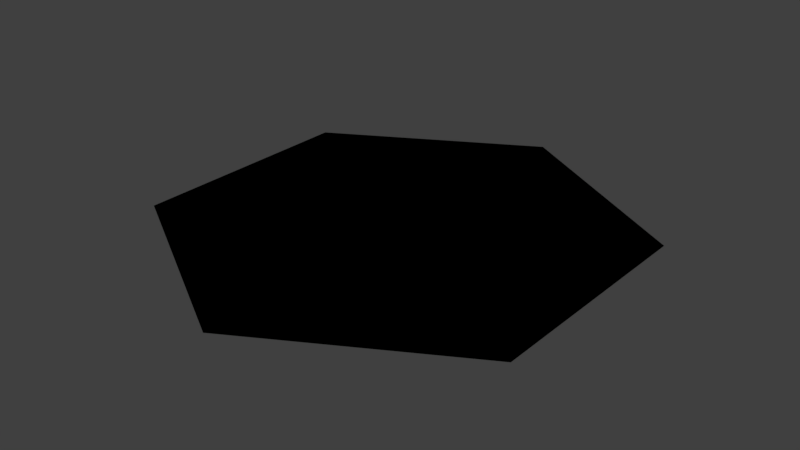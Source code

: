 # Source: tile.blend  (saved by Blender 2.79.0; exported with 4.5.12 LTS)
import bpy
from mathutils import Matrix  # noqa: F401  (used for matrix-valued properties, if any)

bpy.ops.wm.read_factory_settings(use_empty=True)
scene = bpy.context.scene
scene.name = 'Scene'

# ---- collections
col_collection_1 = bpy.data.collections.new('Collection 1'); scene.collection.children.link(col_collection_1)

# ---- materials (node trees are filled in below, after node groups)
mat_material = bpy.data.materials.new('Material')
mat_material.alpha_threshold = 0.0
mat_material.use_transparent_shadow = False
mat_material.diffuse_color = (0.2193, 0.4785, 0.1609, 1.0)
mat_material.roughness = 0.5
mat_material.specular_intensity = 0.0
mat_material_001 = bpy.data.materials.new('Material.001')
mat_material_001.alpha_threshold = 0.0
mat_material_001.use_transparent_shadow = False
mat_material_001.diffuse_color = (0.07658, 0.07658, 0.07658, 1.0)
mat_material_001.roughness = 0.5

# ---- material node trees

# ---- world
world_world = bpy.data.worlds.new('World'); scene.world = world_world
world_world.color = (0.05088, 0.05088, 0.05088)
world_world.use_sun_shadow = False
world_world.sun_shadow_jitter_overblur = 0.0
world_world.cycles.sampling_method = 'MANUAL'

# ---- meshes
me_cylinder_004 = bpy.data.meshes.new('Cylinder.004')
me_cylinder_004.from_pydata([(0.0, 0.0, -3.725e-09), (0.0, 1.155, -3.725e-09), (1.0, 0.5774, -3.725e-09), (1.0, -0.5774, -3.725e-09), (-1.01e-07, -1.155, -3.725e-09), (-1.0, -0.5774, -3.725e-09), (-1.0, 0.5774, -3.725e-09), (-3.472e-10, 0.0, -3.725e-09), (-2.125e-10, 1.139, -3.725e-09), (0.9864, 0.5695, -3.725e-09), (0.9864, -0.5695, -3.725e-09), (-9.979e-08, -1.139, -3.725e-09), (-0.9864, -0.5695, -3.725e-09), (-0.9864, 0.5695, -3.725e-09)], [], [(0, 1, 2), (0, 2, 3), (0, 3, 4), (0, 4, 5), (0, 5, 6), (0, 6, 1), (7, 9, 8), (7, 10, 9), (7, 11, 10), (7, 12, 11), (7, 13, 12), (7, 8, 13), (6, 5, 12, 13), (5, 4, 11, 12), (4, 3, 10, 11), (3, 2, 9, 10), (2, 1, 8, 9), (1, 6, 13, 8)])
me_cylinder_004.polygons.foreach_set('material_index', [0, 0, 0, 0, 0, 0, 0, 0, 0, 0, 0, 0, 1, 1, 1, 1, 1, 1])
me_cylinder_004.materials.append(mat_material)
me_cylinder_004.materials.append(mat_material_001)
me_cylinder_004.use_remesh_preserve_volume = False
me_cylinder_004.use_remesh_preserve_attributes = False
me_cylinder_004.use_mirror_vertex_groups = False
me_cylinder_004.update()

# ---- objects
ob_cylinder = bpy.data.objects.new('Cylinder', me_cylinder_004)

# ---- transforms, parenting, visibility, modifiers, constraints
ob_cylinder.location = (0.0, 0.0, 0.0)
ob_cylinder.lineart.crease_threshold = 0.0

# ---- collection membership
col_collection_1.objects.link(ob_cylinder)

# ---- scene / render settings (as saved in the file)
scene.frame_start = 1; scene.frame_end = 250; scene.frame_set(1)
scene.render.engine = 'BLENDER_EEVEE_NEXT'
scene.render.resolution_percentage = 50
scene.render.dither_intensity = 0.0
scene.cycles.use_denoising = False
scene.cycles.samples = 128
scene.cycles.sampling_pattern = 'TABULATED_SOBOL'
scene.cycles.use_adaptive_sampling = False
scene.cycles.use_light_tree = False
scene.cycles.blur_glossy = 0.0
scene.cycles.sample_clamp_indirect = 0.0
scene.view_settings.view_transform = 'Standard'
bpy.context.view_layer.update()

# ---- added for rendering (the .blend has no active camera and no usable light): camera, sun
cam_auto = bpy.data.cameras.new('AutoCamera')
cam_auto.lens = 50.0
cam_auto.sensor_width = 36.0
cam_auto.clip_end = 1000.0
ob_auto_camera = bpy.data.objects.new('AutoCamera', cam_auto)
scene.collection.objects.link(ob_auto_camera)
ob_auto_camera.location = (2.82666, -3.39199, 2.26133)
ob_auto_camera.rotation_euler = (1.09748, -7.21219e-08, 0.694738)
scene.camera = ob_auto_camera
light_auto_sun = bpy.data.lights.new('AutoSun', 'SUN')
light_auto_sun.energy = 3.0
light_auto_sun.angle = 0.0523599
ob_auto_sun = bpy.data.objects.new('AutoSun', light_auto_sun)
scene.collection.objects.link(ob_auto_sun)
ob_auto_sun.rotation_euler = (0.872665, 0.174533, 0.523599)
bpy.context.view_layer.update()
